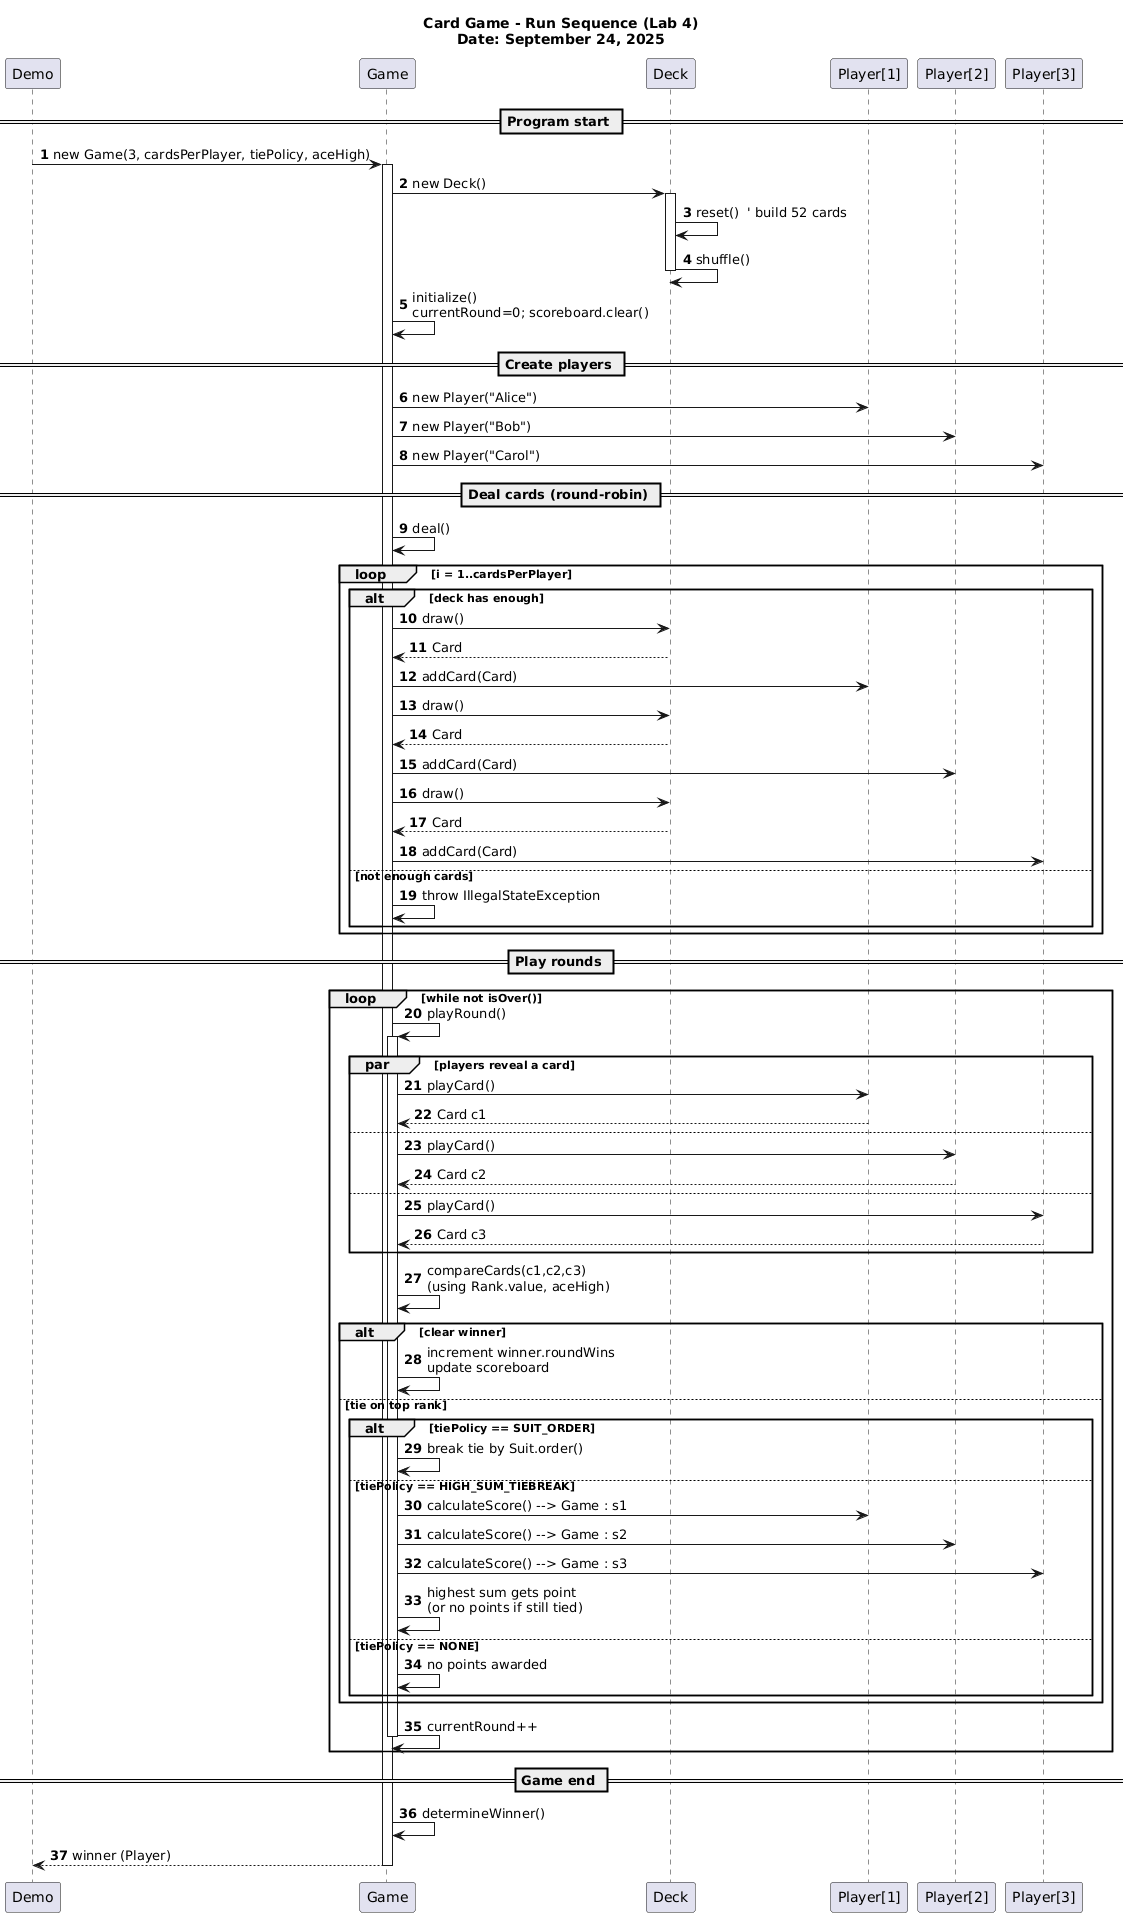

The diagram above was rendered by PlantUML. Its source (embedded in the PNG):
@startuml
title Card Game - Run Sequence (Lab 4)\nDate: September 24, 2025
autonumber

participant Demo
participant Game
participant Deck
participant "Player[1]" as P1
participant "Player[2]" as P2
participant "Player[3]" as P3

== Program start ==
Demo -> Game : new Game(3, cardsPerPlayer, tiePolicy, aceHigh)
activate Game
Game -> Deck : new Deck()
activate Deck
Deck -> Deck : reset()  ' build 52 cards
Deck -> Deck : shuffle()
deactivate Deck
Game -> Game : initialize()\ncurrentRound=0; scoreboard.clear()

== Create players ==
Game -> P1 : new Player("Alice")
Game -> P2 : new Player("Bob")
Game -> P3 : new Player("Carol")

== Deal cards (round-robin) ==
Game -> Game : deal()
loop i = 1..cardsPerPlayer
  alt deck has enough
    Game -> Deck : draw()
    Deck --> Game : Card
    Game -> P1 : addCard(Card)

    Game -> Deck : draw()
    Deck --> Game : Card
    Game -> P2 : addCard(Card)

    Game -> Deck : draw()
    Deck --> Game : Card
    Game -> P3 : addCard(Card)
  else not enough cards
    Game -> Game : throw IllegalStateException
  end
end

== Play rounds ==
loop while not isOver()
  Game -> Game : playRound()
  activate Game

  par players reveal a card
    Game -> P1 : playCard()
    P1 --> Game : Card c1
  else
    Game -> P2 : playCard()
    P2 --> Game : Card c2
  else
    Game -> P3 : playCard()
    P3 --> Game : Card c3
  end

  Game -> Game : compareCards(c1,c2,c3)\n(using Rank.value, aceHigh)
  alt clear winner
    Game -> Game : increment winner.roundWins\nupdate scoreboard
  else tie on top rank
    alt tiePolicy == SUIT_ORDER
      Game -> Game : break tie by Suit.order()
    else tiePolicy == HIGH_SUM_TIEBREAK
      Game -> P1 : calculateScore() --> Game : s1
      Game -> P2 : calculateScore() --> Game : s2
      Game -> P3 : calculateScore() --> Game : s3
      Game -> Game : highest sum gets point\n(or no points if still tied)
    else tiePolicy == NONE
      Game -> Game : no points awarded
    end
  end

  Game -> Game : currentRound++
  deactivate Game
end

== Game end ==
Game -> Game : determineWinner()
Game --> Demo : winner (Player)
deactivate Game
@enduml